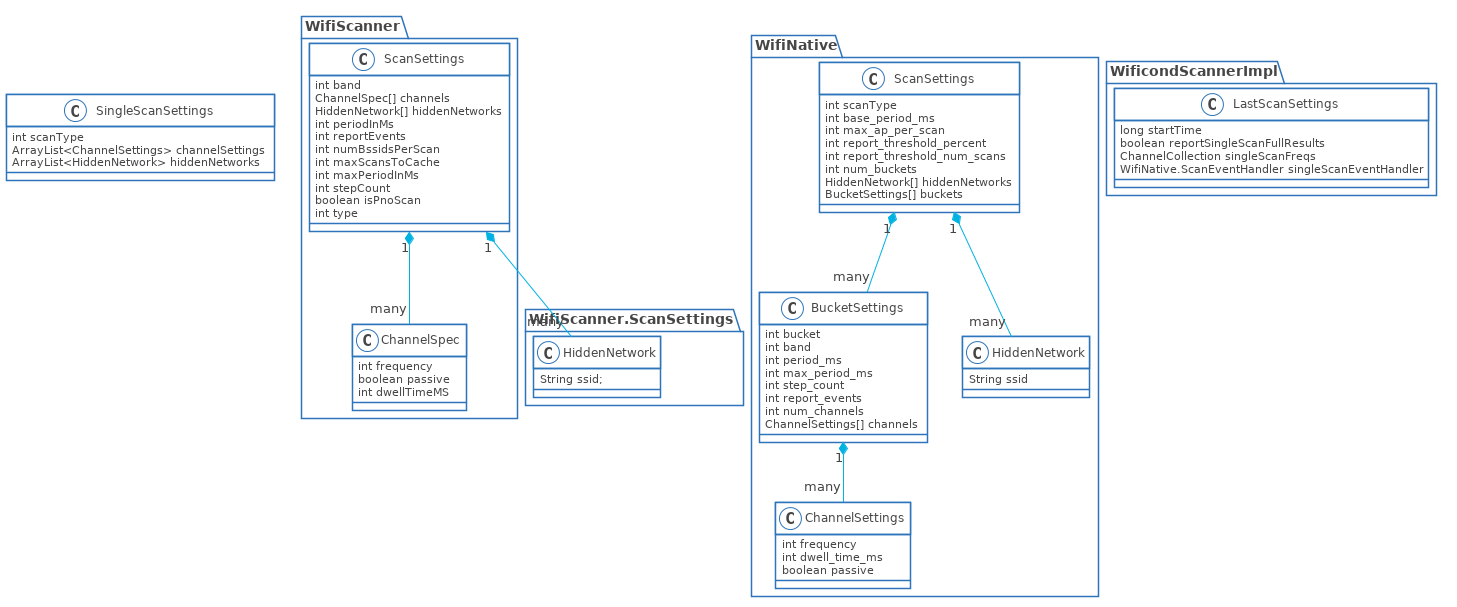

The diagram above was rendered by PlantUML. Its source (embedded in the PNG):
@startuml

skinparam shadowing false
skinparam DefaultFontName Proxima Nova
skinparam ArrowColor #00b2e2
skinparam DefaultFontColor #454645

skinparam ActivityBorderColor #2D74BA
skinparam ActivityDiamondBorderColor #2D74BA
skinparam ActorBorderColor #2D74BA
skinparam AgentBorderColor #2D74BA
skinparam ArtifactBorderColor #2D74BA
skinparam CardBorderColor #2D74BA
skinparam ClassBorderColor #2D74BA
skinparam CloudBorderColor #2D74BA
skinparam CollectionsBorderColor #2D74BA
skinparam ComponentBorderColor #2D74BA
skinparam ControlBorderColor #2D74BA
skinparam BoundaryBorderColor #2D74BA
skinparam DatabaseBorderColor #2D74BA
skinparam EntityBorderColor #2D74BA
skinparam FileBorderColor #2D74BA
skinparam FolderBorderColor #2D74BA
skinparam FrameBorderColor #2D74BA
skinparam InterfaceBorderColor #2D74BA
skinparam LegendBorderColor #2D74BA
skinparam NodeBorderColor #2D74BA
skinparam NoteBorderColor #2D74BA
skinparam ObjectBorderColor #2D74BA
skinparam PackageBorderColor #2D74BA
skinparam PageBorderColor #2D74BA
skinparam ParticipantBorderColor #2D74BA
skinparam PartitionBorderColor #2D74BA
skinparam QueueBorderColor #2D74BA
skinparam RectangleBorderColor #2D74BA
skinparam SequenceBoxBorderColor #2D74BA
skinparam SequenceDividerBorderColor #2D74BA
skinparam SequenceGroupBorderColor #2D74BA
skinparam SequenceLifeLineBorderColor #2D74BA
skinparam SequenceReferenceBorderColor #2D74BA
skinparam StackBorderColor #2D74BA
skinparam StateBorderColor #2D74BA
skinparam StereotypeABorderColor #2D74BA
skinparam StereotypeCBorderColor #2D74BA
skinparam StereotypeEBorderColor #2D74BA
skinparam StereotypeIBorderColor #2D74BA
skinparam StereotypeNBorderColor #2D74BA
skinparam StorageBorderColor #2D74BA
skinparam SwimlaneBorderColor #2D74BA
skinparam UsecaseBorderColor #2D74BA

skinparam ActivityBackgroundColor #FFFFFF
skinparam ActivityDiamondBackgroundColor #FFFFFF
skinparam ActorBackgroundColor #FFFFFF
skinparam AgentBackgroundColor #FFFFFF
skinparam ArtifactBackgroundColor #FFFFFF
skinparam BackgroundColor #FFFFFF
skinparam BoundaryBackgroundColor #FFFFFF
skinparam CardBackgroundColor #FFFFFF
skinparam ClassBackgroundColor #FFFFFF
skinparam ClassHeaderBackgroundColor #FFFFFF
skinparam CloudBackgroundColor #FFFFFF
skinparam CollectionsBackgroundColor #FFFFFF
skinparam ComponentBackgroundColor #FFFFFF
skinparam BoundaryBackgroundColor #FFFFFF
skinparam ControlBackgroundColor #FFFFFF
skinparam DatabaseBackgroundColor #FFFFFF
skinparam EntityBackgroundColor #FFFFFF
skinparam FileBackgroundColor #FFFFFF
skinparam FolderBackgroundColor #FFFFFF
skinparam FrameBackgroundColor #FFFFFF
skinparam IconPackageBackgroundColor #FFFFFF
skinparam IconPrivateBackgroundColor #FFFFFF
skinparam IconProtectedBackgroundColor #FFFFFF
skinparam IconPublicBackgroundColor #FFFFFF
skinparam InterfaceBackgroundColor #FFFFFF
skinparam LegendBackgroundColor #FFFFFF
skinparam NodeBackgroundColor #FFFFFF
skinparam NoteBackgroundColor #FFFFFF
skinparam ObjectBackgroundColor #FFFFFF
skinparam PackageBackgroundColor #FFFFFF
skinparam ParticipantBackgroundColor #FFFFFF
skinparam PartitionBackgroundColor #FFFFFF
skinparam QueueBackgroundColor #FFFFFF
skinparam RectangleBackgroundColor #FFFFFF
skinparam SequenceBoxBackgroundColor #FFFFFF
skinparam SequenceDividerBackgroundColor #FFFFFF
skinparam SequenceGroupBackgroundColor #FFFFFF
skinparam SequenceGroupBodyBackgroundColor #FFFFFF
skinparam SequenceLifeLineBackgroundColor #FFFFFF
skinparam SequenceReferenceBackgroundColor #FFFFFF
skinparam SequenceReferenceHeaderBackgroundColor #FFFFFF
skinparam StackBackgroundColor #FFFFFF
skinparam StateBackgroundColor #FFFFFF
skinparam StereotypeABackgroundColor #FFFFFF
skinparam StereotypeCBackgroundColor #FFFFFF
skinparam StereotypeEBackgroundColor #FFFFFF
skinparam StereotypeIBackgroundColor #FFFFFF
skinparam StereotypeNBackgroundColor #FFFFFF
skinparam StorageBackgroundColor #FFFFFF
skinparam TitleBackgroundColor #FFFFFF
skinparam UsecaseBackgroundColor #FFFFFF

skinparam ActivityStartColor #454645
skinparam ActivityEndColor #454645
skinparam StateStartColor #454645
skinparam StateEndColor #454645
class WifiScanner.ScanSettings.HiddenNetwork {
    String ssid;
}
class WifiScanner.ChannelSpec {
    int frequency
    boolean passive
    int dwellTimeMS
}
class WifiScanner.ScanSettings {
    int band
    ChannelSpec[] channels
    HiddenNetwork[] hiddenNetworks
    int periodInMs
    int reportEvents
    int numBssidsPerScan
    int maxScansToCache
    int maxPeriodInMs
    int stepCount
    boolean isPnoScan
    int type
}
WifiScanner.ScanSettings "1" *-- "many" WifiScanner.ChannelSpec
WifiScanner.ScanSettings "1" *-- "many" WifiScanner.ScanSettings.HiddenNetwork

class WifiNative.ScanSettings {
    int scanType
    int base_period_ms
    int max_ap_per_scan
    int report_threshold_percent
    int report_threshold_num_scans
    int num_buckets
    HiddenNetwork[] hiddenNetworks
    BucketSettings[] buckets
}

class WifiNative.BucketSettings {
    int bucket
    int band
    int period_ms
    int max_period_ms
    int step_count
    int report_events
    int num_channels
    ChannelSettings[] channels
}

class WifiNative.HiddenNetwork {
    String ssid
}

class WifiNative.ChannelSettings {
    int frequency
    int dwell_time_ms
    boolean passive
}

WifiNative.ScanSettings "1" *-- "many" WifiNative.HiddenNetwork
WifiNative.ScanSettings "1" *-- "many" WifiNative.BucketSettings
WifiNative.BucketSettings "1" *-- "many" WifiNative.ChannelSettings

class WificondScannerImpl.LastScanSettings {
    long startTime
    boolean reportSingleScanFullResults
    ChannelCollection singleScanFreqs
    WifiNative.ScanEventHandler singleScanEventHandler
}

class SingleScanSettings {
    int scanType
    ArrayList<ChannelSettings> channelSettings
    ArrayList<HiddenNetwork> hiddenNetworks
}
@enduml